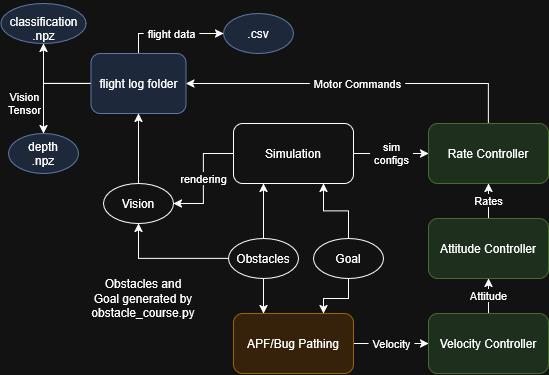

The diagram above was exported from draw.io. Its source (the exported page's mxGraphModel, read from the mxfile embedded in the PNG):
<mxGraphModel dx="759" dy="423" grid="1" gridSize="10" guides="1" tooltips="1" connect="1" arrows="1" fold="1" page="1" pageScale="1" pageWidth="850" pageHeight="1100" math="0" shadow="0">
  <root>
    <mxCell id="0" />
    <mxCell id="1" parent="0" />
    <mxCell id="fE24Eeg-QgifJB6XfJAL-13" edge="1" parent="1" source="fE24Eeg-QgifJB6XfJAL-1" style="edgeStyle=orthogonalEdgeStyle;rounded=0;orthogonalLoop=1;jettySize=auto;html=1;exitX=1;exitY=0.5;exitDx=0;exitDy=0;entryX=0;entryY=0.5;entryDx=0;entryDy=0;defaultLabelBackgroundColor=page;labelPadding=0 4;" target="fE24Eeg-QgifJB6XfJAL-6" value="Velocity">
      <mxGeometry relative="1" as="geometry" />
    </mxCell>
    <mxCell id="fE24Eeg-QgifJB6XfJAL-1" parent="1" style="rounded=1;whiteSpace=wrap;html=1;roundedPerimeter=1;fillColor=#ffe6cc;strokeColor=#d79b00;" value="APF/Bug Pathing" vertex="1">
      <mxGeometry height="60" width="120" x="260" y="350" as="geometry" />
    </mxCell>
    <mxCell id="fE24Eeg-QgifJB6XfJAL-12" edge="1" parent="1" source="fE24Eeg-QgifJB6XfJAL-2" style="edgeStyle=orthogonalEdgeStyle;rounded=0;orthogonalLoop=1;jettySize=auto;html=1;exitX=1;exitY=0.5;exitDx=0;exitDy=0;entryX=0;entryY=0.5;entryDx=0;entryDy=0;defaultLabelBackgroundColor=page;labelPadding=0 4;" target="fE24Eeg-QgifJB6XfJAL-9" value="&lt;div&gt;sim&lt;/div&gt;&lt;div&gt;configs&lt;/div&gt;">
      <mxGeometry relative="1" as="geometry" />
    </mxCell>
    <mxCell id="fE24Eeg-QgifJB6XfJAL-31" edge="1" parent="1" source="fE24Eeg-QgifJB6XfJAL-2" style="edgeStyle=orthogonalEdgeStyle;rounded=0;orthogonalLoop=1;jettySize=auto;html=1;entryX=1;entryY=0.5;entryDx=0;entryDy=0;defaultLabelBackgroundColor=page;labelPadding=0 4;" target="fE24Eeg-QgifJB6XfJAL-29" value="rendering">
      <mxGeometry relative="1" as="geometry" />
    </mxCell>
    <mxCell id="fE24Eeg-QgifJB6XfJAL-2" parent="1" style="rounded=1;whiteSpace=wrap;html=1;roundedPerimeter=1;" value="Simulation" vertex="1">
      <mxGeometry height="60" width="120" x="260" y="160" as="geometry" />
    </mxCell>
    <mxCell id="fE24Eeg-QgifJB6XfJAL-14" edge="1" parent="1" source="fE24Eeg-QgifJB6XfJAL-6" style="edgeStyle=orthogonalEdgeStyle;rounded=0;orthogonalLoop=1;jettySize=auto;html=1;exitX=0.5;exitY=0;exitDx=0;exitDy=0;entryX=0.5;entryY=1;entryDx=0;entryDy=0;defaultLabelBackgroundColor=page;labelPadding=0 4;" target="fE24Eeg-QgifJB6XfJAL-8" value="Attitude">
      <mxGeometry relative="1" as="geometry" />
    </mxCell>
    <mxCell id="fE24Eeg-QgifJB6XfJAL-6" parent="1" style="rounded=1;whiteSpace=wrap;html=1;roundedPerimeter=1;fillColor=#d5e8d4;strokeColor=#82b366;" value="Velocity Controller" vertex="1">
      <mxGeometry height="60" width="120" x="455" y="350" as="geometry" />
    </mxCell>
    <mxCell id="fE24Eeg-QgifJB6XfJAL-15" edge="1" parent="1" source="fE24Eeg-QgifJB6XfJAL-8" style="edgeStyle=orthogonalEdgeStyle;rounded=0;orthogonalLoop=1;jettySize=auto;html=1;exitX=0.5;exitY=0;exitDx=0;exitDy=0;entryX=0.5;entryY=1;entryDx=0;entryDy=0;defaultLabelBackgroundColor=page;labelPadding=0 4;" target="fE24Eeg-QgifJB6XfJAL-9" value="Rates">
      <mxGeometry relative="1" as="geometry" />
    </mxCell>
    <mxCell id="fE24Eeg-QgifJB6XfJAL-8" parent="1" style="rounded=1;whiteSpace=wrap;html=1;roundedPerimeter=1;fillColor=#d5e8d4;strokeColor=#82b366;" value="Attitude Controller" vertex="1">
      <mxGeometry height="60" width="120" x="455" y="255" as="geometry" />
    </mxCell>
    <mxCell id="fE24Eeg-QgifJB6XfJAL-22" edge="1" parent="1" source="fE24Eeg-QgifJB6XfJAL-9" style="edgeStyle=orthogonalEdgeStyle;rounded=0;orthogonalLoop=1;jettySize=auto;html=1;entryX=1;entryY=0.5;entryDx=0;entryDy=0;defaultLabelBackgroundColor=page;labelPadding=0 4;exitX=0.5;exitY=0;exitDx=0;exitDy=0;" target="fE24Eeg-QgifJB6XfJAL-16" value="Motor Commands">
      <mxGeometry relative="1" as="geometry" />
    </mxCell>
    <mxCell id="fE24Eeg-QgifJB6XfJAL-9" parent="1" style="rounded=1;whiteSpace=wrap;html=1;roundedPerimeter=1;fillColor=#d5e8d4;strokeColor=#82b366;" value="Rate Controller" vertex="1">
      <mxGeometry height="60" width="120" x="455" y="160" as="geometry" />
    </mxCell>
    <mxCell id="fE24Eeg-QgifJB6XfJAL-26" edge="1" parent="1" source="fE24Eeg-QgifJB6XfJAL-16" style="edgeStyle=orthogonalEdgeStyle;rounded=0;orthogonalLoop=1;jettySize=auto;html=1;exitX=0.5;exitY=0;exitDx=0;exitDy=0;entryX=0;entryY=0.5;entryDx=0;entryDy=0;defaultLabelBackgroundColor=page;labelPadding=0 4;" target="fE24Eeg-QgifJB6XfJAL-25" value="flight data">
      <mxGeometry relative="1" as="geometry" />
    </mxCell>
    <mxCell id="fE24Eeg-QgifJB6XfJAL-43" edge="1" parent="1" source="fE24Eeg-QgifJB6XfJAL-16" style="edgeStyle=orthogonalEdgeStyle;rounded=0;orthogonalLoop=1;jettySize=auto;html=1;entryX=0.5;entryY=0;entryDx=0;entryDy=0;defaultLabelBackgroundColor=page;labelPadding=0 4;exitX=0;exitY=0.5;exitDx=0;exitDy=0;" target="fE24Eeg-QgifJB6XfJAL-42">
      <mxGeometry relative="1" as="geometry" />
    </mxCell>
    <mxCell id="fE24Eeg-QgifJB6XfJAL-45" edge="1" parent="1" source="fE24Eeg-QgifJB6XfJAL-16" style="edgeStyle=orthogonalEdgeStyle;rounded=0;orthogonalLoop=1;jettySize=auto;html=1;entryX=0.5;entryY=1;entryDx=0;entryDy=0;defaultLabelBackgroundColor=page;labelPadding=0 4;exitX=0;exitY=0.5;exitDx=0;exitDy=0;" target="fE24Eeg-QgifJB6XfJAL-44" value="&lt;div&gt;Vision&lt;/div&gt;&lt;div&gt;Tensor&lt;/div&gt;">
      <mxGeometry relative="1" x="0.0857" y="28" as="geometry">
        <mxPoint x="-20" y="-8" as="offset" />
      </mxGeometry>
    </mxCell>
    <mxCell id="fE24Eeg-QgifJB6XfJAL-16" parent="1" style="rounded=1;whiteSpace=wrap;html=1;roundedPerimeter=1;fillColor=#dae8fc;strokeColor=#6c8ebf;" value="flight log folder" vertex="1">
      <mxGeometry height="60" width="95" x="117.5" y="90" as="geometry" />
    </mxCell>
    <mxCell id="fE24Eeg-QgifJB6XfJAL-25" parent="1" style="ellipse;whiteSpace=wrap;html=1;shapeInside=1;fillColor=#dae8fc;strokeColor=#6c8ebf;" value=".csv" vertex="1">
      <mxGeometry height="40" width="70" x="250" y="50" as="geometry" />
    </mxCell>
    <mxCell id="fE24Eeg-QgifJB6XfJAL-32" edge="1" parent="1" source="fE24Eeg-QgifJB6XfJAL-29" style="edgeStyle=orthogonalEdgeStyle;rounded=0;orthogonalLoop=1;jettySize=auto;html=1;exitX=0.5;exitY=0;exitDx=0;exitDy=0;defaultLabelBackgroundColor=page;labelPadding=0 4;" target="fE24Eeg-QgifJB6XfJAL-16">
      <mxGeometry relative="1" as="geometry" />
    </mxCell>
    <mxCell id="fE24Eeg-QgifJB6XfJAL-29" parent="1" style="ellipse;whiteSpace=wrap;html=1;shapeInside=1;" value="Vision" vertex="1">
      <mxGeometry height="40" width="70" x="130" y="220" as="geometry" />
    </mxCell>
    <mxCell id="fE24Eeg-QgifJB6XfJAL-35" edge="1" parent="1" source="fE24Eeg-QgifJB6XfJAL-34" style="edgeStyle=orthogonalEdgeStyle;rounded=0;orthogonalLoop=1;jettySize=auto;html=1;exitX=0.5;exitY=1;exitDx=0;exitDy=0;defaultLabelBackgroundColor=page;labelPadding=0 4;entryX=0.25;entryY=0;entryDx=0;entryDy=0;" target="fE24Eeg-QgifJB6XfJAL-1">
      <mxGeometry relative="1" as="geometry" />
    </mxCell>
    <mxCell id="fE24Eeg-QgifJB6XfJAL-36" edge="1" parent="1" source="fE24Eeg-QgifJB6XfJAL-34" style="edgeStyle=orthogonalEdgeStyle;rounded=0;orthogonalLoop=1;jettySize=auto;html=1;exitX=0.5;exitY=0;exitDx=0;exitDy=0;defaultLabelBackgroundColor=page;labelPadding=0 4;entryX=0.25;entryY=1;entryDx=0;entryDy=0;" target="fE24Eeg-QgifJB6XfJAL-2">
      <mxGeometry relative="1" as="geometry" />
    </mxCell>
    <mxCell id="fE24Eeg-QgifJB6XfJAL-37" edge="1" parent="1" source="fE24Eeg-QgifJB6XfJAL-34" style="edgeStyle=orthogonalEdgeStyle;rounded=0;orthogonalLoop=1;jettySize=auto;html=1;entryX=0.5;entryY=1;entryDx=0;entryDy=0;defaultLabelBackgroundColor=page;labelPadding=0 4;" target="fE24Eeg-QgifJB6XfJAL-29">
      <mxGeometry relative="1" as="geometry" />
    </mxCell>
    <mxCell id="fE24Eeg-QgifJB6XfJAL-34" parent="1" style="ellipse;whiteSpace=wrap;html=1;shapeInside=1;" value="Obstacles" vertex="1">
      <mxGeometry height="40" width="70" x="255" y="275" as="geometry" />
    </mxCell>
    <mxCell id="fE24Eeg-QgifJB6XfJAL-39" edge="1" parent="1" source="fE24Eeg-QgifJB6XfJAL-38" style="edgeStyle=orthogonalEdgeStyle;rounded=0;orthogonalLoop=1;jettySize=auto;html=1;entryX=0.75;entryY=1;entryDx=0;entryDy=0;defaultLabelBackgroundColor=page;labelPadding=0 4;" target="fE24Eeg-QgifJB6XfJAL-2">
      <mxGeometry relative="1" as="geometry" />
    </mxCell>
    <mxCell id="fE24Eeg-QgifJB6XfJAL-40" edge="1" parent="1" source="fE24Eeg-QgifJB6XfJAL-38" style="edgeStyle=orthogonalEdgeStyle;rounded=0;orthogonalLoop=1;jettySize=auto;html=1;exitX=0.5;exitY=1;exitDx=0;exitDy=0;entryX=0.75;entryY=0;entryDx=0;entryDy=0;defaultLabelBackgroundColor=page;labelPadding=0 4;" target="fE24Eeg-QgifJB6XfJAL-1">
      <mxGeometry relative="1" as="geometry" />
    </mxCell>
    <mxCell id="fE24Eeg-QgifJB6XfJAL-38" parent="1" style="ellipse;whiteSpace=wrap;html=1;shapeInside=1;" value="Goal" vertex="1">
      <mxGeometry height="40" width="70" x="340" y="275" as="geometry" />
    </mxCell>
    <mxCell id="fE24Eeg-QgifJB6XfJAL-41" parent="1" style="text;html=1;whiteSpace=wrap;strokeColor=none;fillColor=none;align=center;verticalAlign=middle;rounded=0;" value="Obstacles and Goal generated by obstacle_course.py" vertex="1">
      <mxGeometry height="30" width="60" x="140" y="320" as="geometry" />
    </mxCell>
    <mxCell id="fE24Eeg-QgifJB6XfJAL-42" parent="1" style="ellipse;whiteSpace=wrap;html=1;shapeInside=1;fillColor=#dae8fc;strokeColor=#6c8ebf;" value="depth&lt;div&gt;.npz&lt;/div&gt;" vertex="1">
      <mxGeometry height="40" width="70" x="35" y="170" as="geometry" />
    </mxCell>
    <mxCell id="fE24Eeg-QgifJB6XfJAL-44" parent="1" style="ellipse;whiteSpace=wrap;html=1;shapeInside=1;fillColor=#dae8fc;strokeColor=#6c8ebf;" value="classification&lt;div&gt;.npz&lt;/div&gt;" vertex="1">
      <mxGeometry height="40" width="85" x="27.5" y="40" as="geometry" />
    </mxCell>
  </root>
</mxGraphModel>